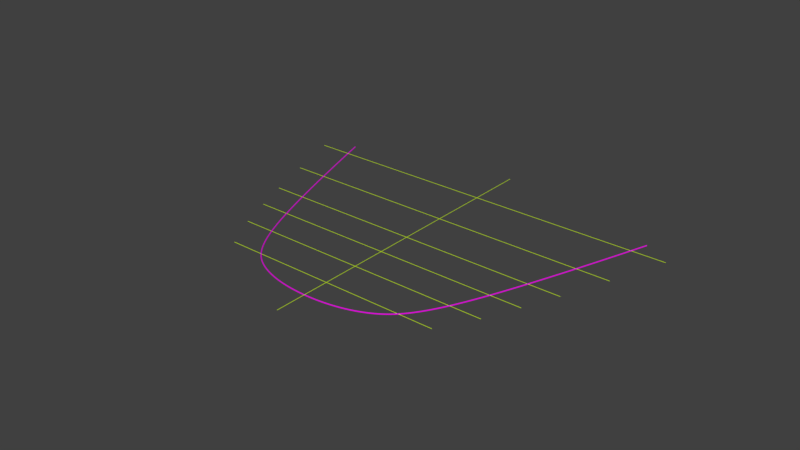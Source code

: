 # Source: objetos.blend  (saved by Blender 2.78.0; exported with 4.5.12 LTS)
import bpy
from mathutils import Matrix  # noqa: F401  (used for matrix-valued properties, if any)

bpy.ops.wm.read_factory_settings(use_empty=True)
scene = bpy.context.scene
scene.name = 'Scene'

# ---- collections
col_collection_1 = bpy.data.collections.new('Collection 1'); scene.collection.children.link(col_collection_1)
col_collection_1.hide_render = True
col_collection_1.hide_viewport = True
col_collection_11 = bpy.data.collections.new('Collection 11'); scene.collection.children.link(col_collection_11)

# ---- materials (node trees are filled in below, after node groups)
mat_material_001 = bpy.data.materials.new('Material.001')
mat_material_001.alpha_threshold = 0.0
mat_material_001.use_transparent_shadow = False
mat_material_001.diffuse_color = (0.8, 0.0, 0.7612, 1.0)
mat_material_001.roughness = 0.5
mat_material_002 = bpy.data.materials.new('Material.002')
mat_material_002.alpha_threshold = 0.0
mat_material_002.use_transparent_shadow = False
mat_material_002.diffuse_color = (0.5521, 0.8, 0.0, 1.0)
mat_material_002.roughness = 0.5

# ---- material node trees

# ---- world
world_world = bpy.data.worlds.new('World'); scene.world = world_world
world_world.color = (0.05088, 0.05088, 0.05088)
world_world.use_sun_shadow = False
world_world.sun_shadow_jitter_overblur = 0.0
world_world.cycles.sampling_method = 'MANUAL'

# ---- meshes
me_plane_000 = bpy.data.meshes.new('Plane.000')
me_plane_000.from_pydata([(2.669, 3.124, 0.0), (3.396, -1.593, -4.912e-08), (5.77, 0.06611, -8.35e-08), (1.521, 2.443, 0.0), (3.699, 4.725, 2.004e-08), (7.714, 2.706, -5.442e-08), (4.363, 6.614, -1.319e-07), (8.871, 4.903, -9.416e-08), (4.773, 8.644, -1.523e-07), (9.538, 7.174, -9.416e-08), (5.302, 11.75, -2.808e-07), (10.25, 10.47, -2.513e-07), (5.68, 14.75, -4.028e-07), (10.99, 14.27, -3.979e-07), (-2.669, 3.124, 0.0), (-3.396, -1.593, -4.912e-08), (-5.77, 0.06611, -8.35e-08), (-1.521, 2.443, 0.0), (-3.699, 4.725, 2.004e-08), (-7.714, 2.706, -5.442e-08), (-4.363, 6.614, -1.319e-07), (-8.871, 4.903, -9.416e-08), (-4.773, 8.644, -1.523e-07), (-9.538, 7.174, -9.416e-08), (-5.302, 11.75, -2.808e-07), (-10.25, 10.47, -2.513e-07), (-5.68, 14.75, -4.028e-07), (-10.99, 14.27, -3.979e-07), (5.96e-08, -2.179, 0.0), (5.96e-08, 2.179, 0.0)], [(28, 1), (3, 29), (2, 5), (4, 0), (7, 9), (8, 6), (13, 12), (11, 13), (12, 10), (1, 2), (5, 7), (9, 11), (8, 10), (4, 6), (0, 3), (28, 15), (17, 29), (16, 19), (18, 14), (21, 23), (22, 20), (27, 26), (25, 27), (26, 24), (15, 16), (19, 21), (23, 25), (22, 24), (18, 20), (14, 17)], [])
me_plane_000.use_remesh_preserve_volume = False
me_plane_000.use_remesh_preserve_attributes = False
me_plane_000.use_mirror_vertex_groups = False
me_plane_000.update()
me_plane_001 = bpy.data.meshes.new('Plane.001')
me_plane_001.from_pydata([(2.669, 3.124, 0.0), (3.396, -1.593, -4.912e-08), (5.77, 0.06611, -8.35e-08), (1.521, 2.443, 0.0), (3.699, 4.725, 2.004e-08), (7.714, 2.706, -5.442e-08), (4.363, 6.614, -1.319e-07), (8.871, 4.903, -9.416e-08), (4.773, 8.644, -1.523e-07), (9.538, 7.174, -9.416e-08), (5.302, 11.75, -2.808e-07), (10.25, 10.47, -2.513e-07), (5.68, 14.75, -4.028e-07), (10.99, 14.27, -3.979e-07), (-2.669, 3.124, 0.0), (-3.396, -1.593, -4.912e-08), (-5.77, 0.06611, -8.35e-08), (-1.521, 2.443, 0.0), (-3.699, 4.725, 2.004e-08), (-7.714, 2.706, -5.442e-08), (-4.363, 6.614, -1.319e-07), (-8.871, 4.903, -9.416e-08), (-4.773, 8.644, -1.523e-07), (-9.538, 7.174, -9.416e-08), (-5.302, 11.75, -2.808e-07), (-10.25, 10.47, -2.513e-07), (5.96e-08, -2.179, 0.0), (5.96e-08, 2.179, 0.0)], [(26, 1), (3, 27), (2, 5), (4, 0), (7, 9), (8, 6), (13, 12), (11, 13), (12, 10), (15, 16), (19, 21), (23, 25), (22, 24), (18, 20), (14, 17), (10, 11), (8, 9), (6, 7), (4, 5), (0, 2), (1, 3), (26, 27), (15, 17), (14, 16), (18, 19), (20, 21), (22, 23), (24, 25)], [])
me_plane_001.use_remesh_preserve_volume = False
me_plane_001.use_remesh_preserve_attributes = False
me_plane_001.use_mirror_vertex_groups = False
me_plane_001.update()

# ---- curves / text
cu_nurbscurve = bpy.data.curves.new('NurbsCurve', 'CURVE')
cu_nurbscurve.dimensions = '3D'
_sp = cu_nurbscurve.splines.new('NURBS'); _sp.points.add(5)
_sp.points.foreach_set('co', [-1.0, 0.7928, 0.0, 1.0, 0.001397, 0.9618, 0.0, 1.0, 1.064, 0.7813, -2.051e-09, 1.0, 1.773, 0.03265, -1.077e-10, 1.0, 3.131, -4.06, 0.0, 1.0, 3.131, -4.06, 0.0, 1.0])
_sp.order_v = 0
cu_nurbscurve.materials.append(mat_material_001)
cu_nurbscurve.use_path = True
cu_nurbscurve.use_path_clamp = True
cu_nurbscurve.bevel_resolution = 3
cu_nurbscurve.bevel_depth = 0.01
cu_nurbscurve.fill_mode = 'FULL'
cu_nurbspath = bpy.data.curves.new('NurbsPath', 'CURVE')
cu_nurbspath.dimensions = '3D'
_sp = cu_nurbspath.splines.new('NURBS'); _sp.points.add(2)
_sp.points.foreach_set('co', [-22.28, -5.913e-05, 0.0, 1.0, 1.789e-06, -5.913e-05, 0.0, 1.0, 22.28, -5.913e-05, 0.0, 1.0])
_sp.order_u = 3
_sp.order_v = 0
_sp.use_endpoint_u = True
_sp = cu_nurbspath.splines.new('NURBS'); _sp.points.add(2)
_sp.points.foreach_set('co', [-26.46, 7.156, 0.0, 1.0, 1.789e-06, 7.156, 0.0, 1.0, 26.46, 7.156, 0.0, 1.0])
_sp.order_u = 3
_sp.order_v = 0
_sp.use_endpoint_u = True
_sp = cu_nurbspath.splines.new('NURBS'); _sp.points.add(2)
_sp.points.foreach_set('co', [-29.44, 13.97, 0.0, 1.0, 1.789e-06, 13.97, 0.0, 1.0, 29.44, 13.97, 0.0, 1.0])
_sp.order_u = 3
_sp.order_v = 0
_sp.use_endpoint_u = True
_sp = cu_nurbspath.splines.new('NURBS'); _sp.points.add(2)
_sp.points.foreach_set('co', [-32.34, 20.96, 0.0, 1.0, 1.789e-06, 20.96, 0.0, 1.0, 32.34, 20.96, 0.0, 1.0])
_sp.order_u = 3
_sp.order_v = 0
_sp.use_endpoint_u = True
_sp = cu_nurbspath.splines.new('NURBS'); _sp.points.add(2)
_sp.points.foreach_set('co', [-35.9, 30.5, 0.0, 1.0, 1.789e-06, 30.5, 0.0, 1.0, 35.9, 30.5, 0.0, 1.0])
_sp.order_u = 3
_sp.order_v = 0
_sp.use_endpoint_u = True
_sp = cu_nurbspath.splines.new('NURBS'); _sp.points.add(2)
_sp.points.foreach_set('co', [-40.08, 42.14, 0.0, 1.0, 1.789e-06, 42.14, 0.0, 1.0, 40.08, 42.14, 0.0, 1.0])
_sp.order_u = 3
_sp.order_v = 0
_sp.use_endpoint_u = True
_sp = cu_nurbspath.splines.new('NURBS'); _sp.points.add(4)
_sp.points.foreach_set('co', [1.789e-06, -11.39, 0.0, 1.0, 1.789e-06, 19.97, 0.0, 1.0, 1.789e-06, 20.97, 0.0, 1.0, 1.789e-06, 21.97, 0.0, 1.0, 1.789e-06, 53.28, 0.0, 1.0])
_sp.order_u = 5
_sp.order_v = 0
_sp.use_endpoint_u = True
cu_nurbspath.materials.append(mat_material_002)
cu_nurbspath.use_path = True
cu_nurbspath.use_path_clamp = True
cu_nurbspath.bevel_resolution = 3
cu_nurbspath.bevel_depth = 0.05
cu_nurbspath.fill_mode = 'FULL'

# ---- objects
ob_hookpai = bpy.data.objects.new('HookPai', None)
ob_hookcorte = bpy.data.objects.new('HookCorte', None)
ob_hookcorte_001 = bpy.data.objects.new('HookCorte.001', None)
ob_hookcorte_002 = bpy.data.objects.new('HookCorte.002', None)
ob_hookcorte_003 = bpy.data.objects.new('HookCorte.003', None)
ob_hookcorte_004 = bpy.data.objects.new('HookCorte.004', None)
ob_hookcorte_005 = bpy.data.objects.new('HookCorte.005', None)
ob_hookcorte_006 = bpy.data.objects.new('HookCorte.006', None)
ob_hookcorte_007 = bpy.data.objects.new('HookCorte.007', None)
ob_hookcorte_008 = bpy.data.objects.new('HookCorte.008', None)
ob_hookcorte_009 = bpy.data.objects.new('HookCorte.009', None)
ob_hookcorte_010 = bpy.data.objects.new('HookCorte.010', None)
ob_hookcorte_011 = bpy.data.objects.new('HookCorte.011', None)
ob_hookcorte_012 = bpy.data.objects.new('HookCorte.012', None)
ob_hookcorte_013 = bpy.data.objects.new('HookCorte.013', None)
ob_hookcorte_014 = bpy.data.objects.new('HookCorte.014', None)
ob_hookcorte_015 = bpy.data.objects.new('HookCorte.015', None)
ob_hookcorte_016 = bpy.data.objects.new('HookCorte.016', None)
ob_hookcorte_017 = bpy.data.objects.new('HookCorte.017', None)
ob_hookcorte_018 = bpy.data.objects.new('HookCorte.018', None)
ob_hookcorte_019 = bpy.data.objects.new('HookCorte.019', None)
ob_hookcorte_020 = bpy.data.objects.new('HookCorte.020', None)
ob_hookcorte_021 = bpy.data.objects.new('HookCorte.021', None)
ob_hookcorte_022 = bpy.data.objects.new('HookCorte.022', None)
ob_hookcorte_023 = bpy.data.objects.new('HookCorte.023', None)
ob_hookcorte_024 = bpy.data.objects.new('HookCorte.024', None)
ob_hookcorte_025 = bpy.data.objects.new('HookCorte.025', None)
ob_hookcorte_026 = bpy.data.objects.new('HookCorte.026', None)
ob_hookcorte_027 = bpy.data.objects.new('HookCorte.027', None)
ob_hookcorte_028 = bpy.data.objects.new('HookCorte.028', None)
ob_hookcorte_029 = bpy.data.objects.new('HookCorte.029', None)
ob_basecortearcada = bpy.data.objects.new('BaseCorteArcada', me_plane_000)
ob_basecortedentes = bpy.data.objects.new('BaseCorteDentes', me_plane_001)
ob_empty_017 = bpy.data.objects.new('Empty.017', None)
ob_empty = bpy.data.objects.new('Empty', None)
ob_empty_001 = bpy.data.objects.new('Empty.001', None)
ob_empty_002 = bpy.data.objects.new('Empty.002', None)
ob_empty_003 = bpy.data.objects.new('Empty.003', None)
ob_empty_004 = bpy.data.objects.new('Empty.004', None)
ob_empty_005 = bpy.data.objects.new('Empty.005', None)
ob_empty_012 = bpy.data.objects.new('Empty.012', None)
ob_empty_014 = bpy.data.objects.new('Empty.014', None)
ob_empty_015 = bpy.data.objects.new('Empty.015', None)
ob_empty_016 = bpy.data.objects.new('Empty.016', None)
ob_linhaarcadaarco = bpy.data.objects.new('LinhaArcadaArco', cu_nurbscurve)
ob_linhaarcadasimetria = bpy.data.objects.new('LinhaArcadaSimetria', cu_nurbspath)

# ---- transforms, parenting, visibility, modifiers, constraints
ob_hookpai.location = (0.0, 0.0, 0.0)
ob_hookpai.empty_display_type = 'SPHERE'
ob_hookpai.empty_display_size = 6.0
ob_hookpai.empty_image_offset = (0.0, 0.0)
ob_hookpai.lineart.crease_threshold = 0.0
ob_hookcorte.parent = ob_hookpai
ob_hookcorte.location = (19.87, 19.7, -1.409e-06)
ob_hookcorte.lock_location = (False, False, True)
ob_hookcorte.lock_rotation = (True, True, True)
ob_hookcorte.empty_display_type = 'SPHERE'
ob_hookcorte.empty_display_size = 2.0
ob_hookcorte.empty_image_offset = (0.0, 0.0)
ob_hookcorte.lineart.crease_threshold = 0.0
ob_hookcorte_001.parent = ob_hookpai
ob_hookcorte_001.location = (38.45, 18.04, -1.392e-06)
ob_hookcorte_001.lock_location = (False, False, True)
ob_hookcorte_001.lock_rotation = (True, True, True)
ob_hookcorte_001.empty_display_type = 'SPHERE'
ob_hookcorte_001.empty_display_size = 2.0
ob_hookcorte_001.empty_image_offset = (0.0, 0.0)
ob_hookcorte_001.lineart.crease_threshold = 0.0
ob_hookcorte_002.parent = ob_hookpai
ob_hookcorte_002.location = (18.54, 9.213, -9.822e-07)
ob_hookcorte_002.lock_location = (False, False, True)
ob_hookcorte_002.lock_rotation = (True, True, True)
ob_hookcorte_002.empty_display_type = 'SPHERE'
ob_hookcorte_002.empty_display_size = 2.0
ob_hookcorte_002.empty_image_offset = (0.0, 0.0)
ob_hookcorte_002.lineart.crease_threshold = 0.0
ob_hookcorte_003.parent = ob_hookpai
ob_hookcorte_003.location = (35.86, 4.728, -8.79e-07)
ob_hookcorte_003.lock_location = (False, False, True)
ob_hookcorte_003.lock_rotation = (True, True, True)
ob_hookcorte_003.empty_display_type = 'SPHERE'
ob_hookcorte_003.empty_display_size = 2.0
ob_hookcorte_003.empty_image_offset = (0.0, 0.0)
ob_hookcorte_003.lineart.crease_threshold = 0.0
ob_hookcorte_004.parent = ob_hookpai
ob_hookcorte_004.location = (16.69, -1.64, -5.328e-07)
ob_hookcorte_004.empty_display_type = 'SPHERE'
ob_hookcorte_004.empty_display_size = 2.0
ob_hookcorte_004.empty_image_offset = (0.0, 0.0)
ob_hookcorte_004.lineart.crease_threshold = 0.0
ob_hookcorte_005.parent = ob_hookpai
ob_hookcorte_005.location = (33.36, -6.782, -3.293e-07)
ob_hookcorte_005.empty_display_type = 'SPHERE'
ob_hookcorte_005.empty_display_size = 2.0
ob_hookcorte_005.empty_image_offset = (0.0, 0.0)
ob_hookcorte_005.lineart.crease_threshold = 0.0
ob_hookcorte_006.parent = ob_hookpai
ob_hookcorte_006.location = (15.26, -8.742, -4.611e-07)
ob_hookcorte_006.empty_display_type = 'SPHERE'
ob_hookcorte_006.empty_display_size = 2.0
ob_hookcorte_006.empty_image_offset = (0.0, 0.0)
ob_hookcorte_006.lineart.crease_threshold = 0.0
ob_hookcorte_007.parent = ob_hookpai
ob_hookcorte_007.location = (31.02, -14.72, -3.293e-07)
ob_hookcorte_007.empty_display_type = 'SPHERE'
ob_hookcorte_007.empty_display_size = 2.0
ob_hookcorte_007.empty_image_offset = (0.0, 0.0)
ob_hookcorte_007.lineart.crease_threshold = 0.0
ob_hookcorte_008.parent = ob_hookpai
ob_hookcorte_008.location = (12.94, -15.35, 7.008e-08)
ob_hookcorte_008.empty_display_type = 'SPHERE'
ob_hookcorte_008.empty_display_size = 2.0
ob_hookcorte_008.empty_image_offset = (0.0, 0.0)
ob_hookcorte_008.lineart.crease_threshold = 0.0
ob_hookcorte_009.parent = ob_hookpai
ob_hookcorte_009.location = (26.98, -22.41, -1.903e-07)
ob_hookcorte_009.empty_display_type = 'SPHERE'
ob_hookcorte_009.empty_display_size = 2.0
ob_hookcorte_009.empty_image_offset = (0.0, 0.0)
ob_hookcorte_009.lineart.crease_threshold = 0.0
ob_hookcorte_010.parent = ob_hookpai
ob_hookcorte_010.location = (9.335, -20.95, 0.0)
ob_hookcorte_010.empty_display_type = 'SPHERE'
ob_hookcorte_010.empty_display_size = 2.0
ob_hookcorte_010.empty_image_offset = (0.0, 0.0)
ob_hookcorte_010.lineart.crease_threshold = 0.0
ob_hookcorte_011.parent = ob_hookpai
ob_hookcorte_011.location = (20.18, -31.64, -2.92e-07)
ob_hookcorte_011.empty_display_type = 'SPHERE'
ob_hookcorte_011.empty_display_size = 2.0
ob_hookcorte_011.empty_image_offset = (0.0, 0.0)
ob_hookcorte_011.lineart.crease_threshold = 0.0
ob_hookcorte_012.parent = ob_hookpai
ob_hookcorte_012.location = (5.319, -23.33, 0.0)
ob_hookcorte_012.empty_display_type = 'SPHERE'
ob_hookcorte_012.empty_display_size = 2.0
ob_hookcorte_012.empty_image_offset = (0.0, 0.0)
ob_hookcorte_012.lineart.crease_threshold = 0.0
ob_hookcorte_013.parent = ob_hookpai
ob_hookcorte_013.location = (11.88, -37.44, -1.718e-07)
ob_hookcorte_013.empty_display_type = 'SPHERE'
ob_hookcorte_013.empty_display_size = 2.0
ob_hookcorte_013.empty_image_offset = (0.0, 0.0)
ob_hookcorte_013.lineart.crease_threshold = 0.0
ob_hookcorte_014.parent = ob_hookpai
ob_hookcorte_014.location = (2.843e-07, -24.25, 0.0)
ob_hookcorte_014.empty_display_type = 'SPHERE'
ob_hookcorte_014.empty_display_size = 2.0
ob_hookcorte_014.empty_image_offset = (0.0, 0.0)
ob_hookcorte_014.lineart.crease_threshold = 0.0
ob_hookcorte_015.parent = ob_hookpai
ob_hookcorte_015.location = (2.843e-07, -39.49, 0.0)
ob_hookcorte_015.empty_display_type = 'SPHERE'
ob_hookcorte_015.empty_display_size = 2.0
ob_hookcorte_015.empty_image_offset = (0.0, 0.0)
ob_hookcorte_015.lineart.crease_threshold = 0.0
ob_hookcorte_016.parent = ob_hookpai
ob_hookcorte_016.location = (-5.319, -23.33, 0.0)
ob_hookcorte_016.empty_display_type = 'SPHERE'
ob_hookcorte_016.empty_display_size = 2.0
ob_hookcorte_016.empty_image_offset = (0.0, 0.0)
ob_hookcorte_016.lineart.crease_threshold = 0.0
ob_hookcorte_017.parent = ob_hookpai
ob_hookcorte_017.location = (-11.88, -37.44, -1.718e-07)
ob_hookcorte_017.empty_display_type = 'SPHERE'
ob_hookcorte_017.empty_display_size = 2.0
ob_hookcorte_017.empty_image_offset = (0.0, 0.0)
ob_hookcorte_017.lineart.crease_threshold = 0.0
ob_hookcorte_018.parent = ob_hookpai
ob_hookcorte_018.location = (-9.335, -20.95, 0.0)
ob_hookcorte_018.empty_display_type = 'SPHERE'
ob_hookcorte_018.empty_display_size = 2.0
ob_hookcorte_018.empty_image_offset = (0.0, 0.0)
ob_hookcorte_018.lineart.crease_threshold = 0.0
ob_hookcorte_019.parent = ob_hookpai
ob_hookcorte_019.location = (-20.18, -31.64, -2.92e-07)
ob_hookcorte_019.empty_display_type = 'SPHERE'
ob_hookcorte_019.empty_display_size = 2.0
ob_hookcorte_019.empty_image_offset = (0.0, 0.0)
ob_hookcorte_019.lineart.crease_threshold = 0.0
ob_hookcorte_020.parent = ob_hookpai
ob_hookcorte_020.location = (-12.94, -15.35, 7.008e-08)
ob_hookcorte_020.empty_display_type = 'SPHERE'
ob_hookcorte_020.empty_display_size = 2.0
ob_hookcorte_020.empty_image_offset = (0.0, 0.0)
ob_hookcorte_020.lineart.crease_threshold = 0.0
ob_hookcorte_021.parent = ob_hookpai
ob_hookcorte_021.location = (-26.98, -22.41, -1.903e-07)
ob_hookcorte_021.empty_display_type = 'SPHERE'
ob_hookcorte_021.empty_display_size = 2.0
ob_hookcorte_021.empty_image_offset = (0.0, 0.0)
ob_hookcorte_021.lineart.crease_threshold = 0.0
ob_hookcorte_022.parent = ob_hookpai
ob_hookcorte_022.location = (-15.26, -8.742, -4.611e-07)
ob_hookcorte_022.empty_display_type = 'SPHERE'
ob_hookcorte_022.empty_display_size = 2.0
ob_hookcorte_022.empty_image_offset = (0.0, 0.0)
ob_hookcorte_022.lineart.crease_threshold = 0.0
ob_hookcorte_023.parent = ob_hookpai
ob_hookcorte_023.location = (-31.02, -14.72, -3.293e-07)
ob_hookcorte_023.empty_display_type = 'SPHERE'
ob_hookcorte_023.empty_display_size = 2.0
ob_hookcorte_023.empty_image_offset = (0.0, 0.0)
ob_hookcorte_023.lineart.crease_threshold = 0.0
ob_hookcorte_024.parent = ob_hookpai
ob_hookcorte_024.location = (-16.69, -1.64, -5.328e-07)
ob_hookcorte_024.empty_display_type = 'SPHERE'
ob_hookcorte_024.empty_display_size = 2.0
ob_hookcorte_024.empty_image_offset = (0.0, 0.0)
ob_hookcorte_024.lineart.crease_threshold = 0.0
ob_hookcorte_025.parent = ob_hookpai
ob_hookcorte_025.location = (-33.36, -6.782, -3.293e-07)
ob_hookcorte_025.empty_display_type = 'SPHERE'
ob_hookcorte_025.empty_display_size = 2.0
ob_hookcorte_025.empty_image_offset = (0.0, 0.0)
ob_hookcorte_025.lineart.crease_threshold = 0.0
ob_hookcorte_026.parent = ob_hookpai
ob_hookcorte_026.location = (-18.54, 9.213, -9.822e-07)
ob_hookcorte_026.empty_display_type = 'SPHERE'
ob_hookcorte_026.empty_display_size = 2.0
ob_hookcorte_026.empty_image_offset = (0.0, 0.0)
ob_hookcorte_026.lineart.crease_threshold = 0.0
ob_hookcorte_027.parent = ob_hookpai
ob_hookcorte_027.location = (-35.86, 4.728, -8.79e-07)
ob_hookcorte_027.empty_display_type = 'SPHERE'
ob_hookcorte_027.empty_display_size = 2.0
ob_hookcorte_027.empty_image_offset = (0.0, 0.0)
ob_hookcorte_027.lineart.crease_threshold = 0.0
ob_hookcorte_028.parent = ob_hookpai
ob_hookcorte_028.location = (-19.87, 19.7, -1.409e-06)
ob_hookcorte_028.empty_display_type = 'SPHERE'
ob_hookcorte_028.empty_display_size = 2.0
ob_hookcorte_028.empty_image_offset = (0.0, 0.0)
ob_hookcorte_028.lineart.crease_threshold = 0.0
ob_hookcorte_029.parent = ob_hookpai
ob_hookcorte_029.location = (-38.45, 18.04, -1.392e-06)
ob_hookcorte_029.empty_display_type = 'SPHERE'
ob_hookcorte_029.empty_display_size = 2.0
ob_hookcorte_029.empty_image_offset = (0.0, 0.0)
ob_hookcorte_029.lineart.crease_threshold = 0.0
ob_basecortearcada.location = (7.58e-08, -31.87, 0.0)
ob_basecortearcada.scale = (3.497, 3.497, 3.497)
ob_basecortearcada.display_type = 'WIRE'
ob_basecortearcada.show_in_front = True
ob_basecortearcada.lineart.crease_threshold = 0.0
_m = ob_basecortearcada.modifiers.new('Hook-Empty.060', 'HOOK')
_m.center = (5.68, 14.75, -4.028e-07)
_m.matrix_inverse = ((3.497, 0.0, 0.0, -19.87), (0.0, 3.497, 0.0, -51.58), (0.0, 0.0, 3.497, 1.409e-06), (0.0, 0.0, 0.0, 1.0))
_m.object = ob_hookcorte
_m = ob_basecortearcada.modifiers.new('Hook-Empty.061', 'HOOK')
_m.center = (10.99, 14.27, -3.979e-07)
_m.matrix_inverse = ((3.497, 0.0, 0.0, -38.45), (-1.042e-07, 3.497, 0.0, -49.91), (0.0, 0.0, 3.497, 1.392e-06), (0.0, 0.0, 0.0, 1.0))
_m.object = ob_hookcorte_001
_m = ob_basecortearcada.modifiers.new('Hook-Empty.062', 'HOOK')
_m.center = (5.302, 11.75, -2.808e-07)
_m.matrix_inverse = ((3.497, 0.0, 0.0, -18.54), (-1.042e-07, 3.497, 0.0, -41.09), (0.0, 0.0, 3.497, 9.822e-07), (0.0, 0.0, 0.0, 1.0))
_m.object = ob_hookcorte_002
_m = ob_basecortearcada.modifiers.new('Hook-Empty.063', 'HOOK')
_m.center = (10.25, 10.47, -2.513e-07)
_m.matrix_inverse = ((3.497, 0.0, 0.0, -35.86), (0.0, 3.497, 0.0, -36.6), (0.0, 0.0, 3.497, 8.79e-07), (0.0, 0.0, 0.0, 1.0))
_m.object = ob_hookcorte_003
_m = ob_basecortearcada.modifiers.new('Hook-Empty.064', 'HOOK')
_m.center = (4.773, 8.644, -1.523e-07)
_m.matrix_inverse = ((3.497, 0.0, 0.0, -16.69), (0.0, 3.497, 0.0, -30.23), (0.0, 0.0, 3.497, 5.328e-07), (0.0, 0.0, 0.0, 1.0))
_m.object = ob_hookcorte_004
_m = ob_basecortearcada.modifiers.new('Hook-Empty.065', 'HOOK')
_m.center = (9.538, 7.174, -9.416e-08)
_m.matrix_inverse = ((3.497, 0.0, 0.0, -33.36), (0.0, 3.497, 0.0, -25.09), (0.0, 0.0, 3.497, 3.293e-07), (0.0, 0.0, 0.0, 1.0))
_m.object = ob_hookcorte_005
_m = ob_basecortearcada.modifiers.new('Hook-Empty.066', 'HOOK')
_m.center = (4.363, 6.614, -1.319e-07)
_m.matrix_inverse = ((3.497, 0.0, 0.0, -15.26), (0.0, 3.497, 0.0, -23.13), (0.0, 0.0, 3.497, 4.611e-07), (0.0, 0.0, 0.0, 1.0))
_m.object = ob_hookcorte_006
_m = ob_basecortearcada.modifiers.new('Hook-Empty.067', 'HOOK')
_m.center = (8.871, 4.903, -9.416e-08)
_m.matrix_inverse = ((3.497, 0.0, 0.0, -31.02), (0.0, 3.497, 0.0, -17.15), (0.0, 0.0, 3.497, 3.293e-07), (0.0, 0.0, 0.0, 1.0))
_m.object = ob_hookcorte_007
_m = ob_basecortearcada.modifiers.new('Hook-Empty.068', 'HOOK')
_m.center = (3.699, 4.725, 2.004e-08)
_m.matrix_inverse = ((3.497, 0.0, 0.0, -12.94), (0.0, 3.497, 0.0, -16.53), (0.0, 0.0, 3.497, -7.008e-08), (0.0, 0.0, 0.0, 1.0))
_m.object = ob_hookcorte_008
_m = ob_basecortearcada.modifiers.new('Hook-Empty.069', 'HOOK')
_m.center = (7.714, 2.706, -5.442e-08)
_m.matrix_inverse = ((3.497, 0.0, 0.0, -26.98), (0.0, 3.497, 0.0, -9.464), (0.0, 0.0, 3.497, 1.903e-07), (0.0, 0.0, 0.0, 1.0))
_m.object = ob_hookcorte_009
_m = ob_basecortearcada.modifiers.new('Hook-Empty.070', 'HOOK')
_m.center = (2.669, 3.124, 0.0)
_m.matrix_inverse = ((3.497, 0.0, 0.0, -9.335), (0.0, 3.497, 0.0, -10.92), (0.0, 0.0, 3.497, 0.0), (0.0, 0.0, 0.0, 1.0))
_m.object = ob_hookcorte_010
_m = ob_basecortearcada.modifiers.new('Hook-Empty.071', 'HOOK')
_m.center = (5.77, 0.06611, -8.35e-08)
_m.matrix_inverse = ((3.497, 0.0, 0.0, -20.18), (4.122e-07, 3.497, 0.0, -0.2312), (6.983e-16, 0.0, 3.497, 2.92e-07), (0.0, 0.0, 0.0, 1.0))
_m.object = ob_hookcorte_011
_m = ob_basecortearcada.modifiers.new('Hook-Empty.072', 'HOOK')
_m.center = (1.521, 2.443, 0.0)
_m.matrix_inverse = ((3.497, 0.0, 0.0, -5.319), (0.0, 3.497, 0.0, -8.545), (0.0, 0.0, 3.497, 0.0), (0.0, 0.0, 0.0, 1.0))
_m.object = ob_hookcorte_012
_m = ob_basecortearcada.modifiers.new('Hook-Empty.073', 'HOOK')
_m.center = (3.396, -1.593, -4.912e-08)
_m.matrix_inverse = ((3.497, 0.0, 0.0, -11.88), (0.0, 3.497, 0.0, 5.571), (0.0, 0.0, 3.497, 1.718e-07), (0.0, 0.0, 0.0, 1.0))
_m.object = ob_hookcorte_013
_m = ob_basecortearcada.modifiers.new('Hook-Empty.074', 'HOOK')
_m.center = (5.96e-08, 2.179, 0.0)
_m.matrix_inverse = ((3.497, 0.0, 0.0, -2.085e-07), (0.0, 3.497, 0.0, -7.622), (0.0, 0.0, 3.497, 0.0), (0.0, 0.0, 0.0, 1.0))
_m.object = ob_hookcorte_014
_m = ob_basecortearcada.modifiers.new('Hook-Empty.075', 'HOOK')
_m.center = (5.96e-08, -2.179, 0.0)
_m.matrix_inverse = ((3.497, 0.0, 0.0, -2.085e-07), (0.0, 3.497, 0.0, 7.622), (0.0, 0.0, 3.497, 0.0), (0.0, 0.0, 0.0, 1.0))
_m.object = ob_hookcorte_015
_m = ob_basecortearcada.modifiers.new('Hook-Empty.076', 'HOOK')
_m.center = (-1.521, 2.443, 0.0)
_m.matrix_inverse = ((3.497, -5.211e-08, 0.0, 5.319), (1.216e-06, 3.497, 0.0, -8.545), (0.0, 0.0, 3.497, 0.0), (0.0, 0.0, 0.0, 1.0))
_m.object = ob_hookcorte_016
_m = ob_basecortearcada.modifiers.new('Hook-Empty.077', 'HOOK')
_m.center = (-3.396, -1.593, -4.912e-08)
_m.matrix_inverse = ((3.497, 0.0, 0.0, 11.88), (0.0, 3.497, 0.0, 5.571), (0.0, 0.0, 3.497, 1.718e-07), (0.0, 0.0, 0.0, 1.0))
_m.object = ob_hookcorte_017
_m = ob_basecortearcada.modifiers.new('Hook-Empty.078', 'HOOK')
_m.center = (-2.669, 3.124, 0.0)
_m.matrix_inverse = ((3.497, 0.0, 0.0, 9.335), (0.0, 3.497, 0.0, -10.92), (0.0, 0.0, 3.497, 0.0), (0.0, 0.0, 0.0, 1.0))
_m.object = ob_hookcorte_018
_m = ob_basecortearcada.modifiers.new('Hook-Empty.079', 'HOOK')
_m.center = (-5.77, 0.06611, -8.35e-08)
_m.matrix_inverse = ((3.497, 0.0, 0.0, 20.18), (-4.122e-07, 3.497, 0.0, -0.2312), (-3.805e-15, 0.0, 3.497, 2.92e-07), (0.0, 0.0, 0.0, 1.0))
_m.object = ob_hookcorte_019
_m = ob_basecortearcada.modifiers.new('Hook-Empty.080', 'HOOK')
_m.center = (-3.699, 4.725, 2.004e-08)
_m.matrix_inverse = ((3.497, 0.0, 0.0, 12.94), (0.0, 3.497, 0.0, -16.53), (-1.553e-15, 0.0, 3.497, -7.008e-08), (0.0, 0.0, 0.0, 1.0))
_m.object = ob_hookcorte_020
_m = ob_basecortearcada.modifiers.new('Hook-Empty.081', 'HOOK')
_m.center = (-7.714, 2.706, -5.442e-08)
_m.matrix_inverse = ((3.497, 0.0, 0.0, 26.98), (0.0, 3.497, 0.0, -9.464), (-1.553e-15, 0.0, 3.497, 1.903e-07), (0.0, 0.0, 0.0, 1.0))
_m.object = ob_hookcorte_021
_m = ob_basecortearcada.modifiers.new('Hook-Empty.082', 'HOOK')
_m.center = (-4.363, 6.614, -1.319e-07)
_m.matrix_inverse = ((3.497, 0.0, 0.0, 15.26), (0.0, 3.497, 0.0, -23.13), (0.0, 0.0, 3.497, 4.611e-07), (0.0, 0.0, 0.0, 1.0))
_m.object = ob_hookcorte_022
_m = ob_basecortearcada.modifiers.new('Hook-Empty.083', 'HOOK')
_m.center = (-8.871, 4.903, -9.416e-08)
_m.matrix_inverse = ((3.497, 0.0, 0.0, 31.02), (0.0, 3.497, 0.0, -17.15), (0.0, 0.0, 3.497, 3.293e-07), (0.0, 0.0, 0.0, 1.0))
_m.object = ob_hookcorte_023
_m = ob_basecortearcada.modifiers.new('Hook-Empty.084', 'HOOK')
_m.center = (-4.773, 8.644, -1.523e-07)
_m.matrix_inverse = ((3.497, 0.0, 0.0, 16.69), (0.0, 3.497, 0.0, -30.23), (0.0, 0.0, 3.497, 5.328e-07), (0.0, 0.0, 0.0, 1.0))
_m.object = ob_hookcorte_024
_m = ob_basecortearcada.modifiers.new('Hook-Empty.085', 'HOOK')
_m.center = (-9.538, 7.174, -9.416e-08)
_m.matrix_inverse = ((3.497, 0.0, 0.0, 33.36), (0.0, 3.497, 0.0, -25.09), (0.0, 0.0, 3.497, 3.293e-07), (0.0, 0.0, 0.0, 1.0))
_m.object = ob_hookcorte_025
_m = ob_basecortearcada.modifiers.new('Hook-Empty.086', 'HOOK')
_m.center = (-5.302, 11.75, -2.808e-07)
_m.matrix_inverse = ((3.497, 0.0, 0.0, 18.54), (1.042e-07, 3.497, 0.0, -41.09), (0.0, 0.0, 3.497, 9.822e-07), (0.0, 0.0, 0.0, 1.0))
_m.object = ob_hookcorte_026
_m = ob_basecortearcada.modifiers.new('Hook-Empty.087', 'HOOK')
_m.center = (-10.25, 10.47, -2.513e-07)
_m.matrix_inverse = ((3.497, 0.0, 0.0, 35.86), (0.0, 3.497, 0.0, -36.6), (0.0, 0.0, 3.497, 8.79e-07), (0.0, 0.0, 0.0, 1.0))
_m.object = ob_hookcorte_027
_m = ob_basecortearcada.modifiers.new('Hook-Empty.088', 'HOOK')
_m.center = (-5.68, 14.75, -4.028e-07)
_m.matrix_inverse = ((3.497, 0.0, 0.0, 19.87), (-2.085e-07, 3.497, 0.0, -51.58), (0.0, 0.0, 3.497, 1.409e-06), (0.0, 0.0, 0.0, 1.0))
_m.object = ob_hookcorte_028
_m = ob_basecortearcada.modifiers.new('Hook-Empty.089', 'HOOK')
_m.center = (-10.99, 14.27, -3.979e-07)
_m.matrix_inverse = ((3.497, 0.0, 0.0, 38.45), (0.0, 3.497, 0.0, -49.91), (0.0, 0.0, 3.497, 1.392e-06), (0.0, 0.0, 0.0, 1.0))
_m.object = ob_hookcorte_029
ob_basecortedentes.location = (7.58e-08, -31.87, 0.0)
ob_basecortedentes.scale = (3.497, 3.497, 3.497)
ob_basecortedentes.display_type = 'WIRE'
ob_basecortedentes.show_in_front = True
ob_basecortedentes.lineart.crease_threshold = 0.0
_m = ob_basecortedentes.modifiers.new('Hook-Empty.060', 'HOOK')
_m.center = (5.68, 14.75, -4.028e-07)
_m.matrix_inverse = ((3.497, 0.0, 0.0, -19.87), (0.0, 3.497, 0.0, -51.58), (0.0, 0.0, 3.497, 1.409e-06), (0.0, 0.0, 0.0, 1.0))
_m.object = ob_hookcorte
_m = ob_basecortedentes.modifiers.new('Hook-Empty.061', 'HOOK')
_m.center = (10.99, 14.27, -3.979e-07)
_m.matrix_inverse = ((3.497, 0.0, 0.0, -38.45), (-1.042e-07, 3.497, 0.0, -49.91), (0.0, 0.0, 3.497, 1.392e-06), (0.0, 0.0, 0.0, 1.0))
_m.object = ob_hookcorte_001
_m = ob_basecortedentes.modifiers.new('Hook-Empty.062', 'HOOK')
_m.center = (5.302, 11.75, -2.808e-07)
_m.matrix_inverse = ((3.497, 0.0, 0.0, -18.54), (-1.042e-07, 3.497, 0.0, -41.09), (0.0, 0.0, 3.497, 9.822e-07), (0.0, 0.0, 0.0, 1.0))
_m.object = ob_hookcorte_002
_m = ob_basecortedentes.modifiers.new('Hook-Empty.063', 'HOOK')
_m.center = (10.25, 10.47, -2.513e-07)
_m.matrix_inverse = ((3.497, 0.0, 0.0, -35.86), (0.0, 3.497, 0.0, -36.6), (0.0, 0.0, 3.497, 8.79e-07), (0.0, 0.0, 0.0, 1.0))
_m.object = ob_hookcorte_003
_m = ob_basecortedentes.modifiers.new('Hook-Empty.064', 'HOOK')
_m.center = (4.773, 8.644, -1.523e-07)
_m.matrix_inverse = ((3.497, 0.0, 0.0, -16.69), (0.0, 3.497, 0.0, -30.23), (0.0, 0.0, 3.497, 5.328e-07), (0.0, 0.0, 0.0, 1.0))
_m.object = ob_hookcorte_004
_m = ob_basecortedentes.modifiers.new('Hook-Empty.065', 'HOOK')
_m.center = (9.538, 7.174, -9.416e-08)
_m.matrix_inverse = ((3.497, 0.0, 0.0, -33.36), (0.0, 3.497, 0.0, -25.09), (0.0, 0.0, 3.497, 3.293e-07), (0.0, 0.0, 0.0, 1.0))
_m.object = ob_hookcorte_005
_m = ob_basecortedentes.modifiers.new('Hook-Empty.066', 'HOOK')
_m.center = (4.363, 6.614, -1.319e-07)
_m.matrix_inverse = ((3.497, 0.0, 0.0, -15.26), (0.0, 3.497, 0.0, -23.13), (0.0, 0.0, 3.497, 4.611e-07), (0.0, 0.0, 0.0, 1.0))
_m.object = ob_hookcorte_006
_m = ob_basecortedentes.modifiers.new('Hook-Empty.067', 'HOOK')
_m.center = (8.871, 4.903, -9.416e-08)
_m.matrix_inverse = ((3.497, 0.0, 0.0, -31.02), (0.0, 3.497, 0.0, -17.15), (0.0, 0.0, 3.497, 3.293e-07), (0.0, 0.0, 0.0, 1.0))
_m.object = ob_hookcorte_007
_m = ob_basecortedentes.modifiers.new('Hook-Empty.068', 'HOOK')
_m.center = (3.699, 4.725, 2.004e-08)
_m.matrix_inverse = ((3.497, 0.0, 0.0, -12.94), (0.0, 3.497, 0.0, -16.53), (0.0, 0.0, 3.497, -7.008e-08), (0.0, 0.0, 0.0, 1.0))
_m.object = ob_hookcorte_008
_m = ob_basecortedentes.modifiers.new('Hook-Empty.069', 'HOOK')
_m.center = (7.714, 2.706, -5.442e-08)
_m.matrix_inverse = ((3.497, 0.0, 0.0, -26.98), (0.0, 3.497, 0.0, -9.464), (0.0, 0.0, 3.497, 1.903e-07), (0.0, 0.0, 0.0, 1.0))
_m.object = ob_hookcorte_009
_m = ob_basecortedentes.modifiers.new('Hook-Empty.070', 'HOOK')
_m.center = (2.669, 3.124, 0.0)
_m.matrix_inverse = ((3.497, 0.0, 0.0, -9.335), (0.0, 3.497, 0.0, -10.92), (0.0, 0.0, 3.497, 0.0), (0.0, 0.0, 0.0, 1.0))
_m.object = ob_hookcorte_010
_m = ob_basecortedentes.modifiers.new('Hook-Empty.071', 'HOOK')
_m.center = (5.77, 0.06611, -8.35e-08)
_m.matrix_inverse = ((3.497, 0.0, 0.0, -20.18), (4.122e-07, 3.497, 0.0, -0.2312), (6.983e-16, 0.0, 3.497, 2.92e-07), (0.0, 0.0, 0.0, 1.0))
_m.object = ob_hookcorte_011
_m = ob_basecortedentes.modifiers.new('Hook-Empty.072', 'HOOK')
_m.center = (1.521, 2.443, 0.0)
_m.matrix_inverse = ((3.497, 0.0, 0.0, -5.319), (0.0, 3.497, 0.0, -8.545), (0.0, 0.0, 3.497, 0.0), (0.0, 0.0, 0.0, 1.0))
_m.object = ob_hookcorte_012
_m = ob_basecortedentes.modifiers.new('Hook-Empty.073', 'HOOK')
_m.center = (3.396, -1.593, -4.912e-08)
_m.matrix_inverse = ((3.497, 0.0, 0.0, -11.88), (0.0, 3.497, 0.0, 5.571), (0.0, 0.0, 3.497, 1.718e-07), (0.0, 0.0, 0.0, 1.0))
_m.object = ob_hookcorte_013
_m = ob_basecortedentes.modifiers.new('Hook-Empty.074', 'HOOK')
_m.center = (5.96e-08, 2.179, 0.0)
_m.matrix_inverse = ((3.497, 0.0, 0.0, -2.085e-07), (0.0, 3.497, 0.0, -7.622), (0.0, 0.0, 3.497, 0.0), (0.0, 0.0, 0.0, 1.0))
_m.object = ob_hookcorte_014
_m = ob_basecortedentes.modifiers.new('Hook-Empty.075', 'HOOK')
_m.center = (5.96e-08, -2.179, 0.0)
_m.matrix_inverse = ((3.497, 0.0, 0.0, -2.085e-07), (0.0, 3.497, 0.0, 7.622), (0.0, 0.0, 3.497, 0.0), (0.0, 0.0, 0.0, 1.0))
_m.object = ob_hookcorte_015
_m = ob_basecortedentes.modifiers.new('Hook-Empty.076', 'HOOK')
_m.center = (-1.521, 2.443, 0.0)
_m.matrix_inverse = ((3.497, -5.211e-08, 0.0, 5.319), (1.216e-06, 3.497, 0.0, -8.545), (0.0, 0.0, 3.497, 0.0), (0.0, 0.0, 0.0, 1.0))
_m.object = ob_hookcorte_016
_m = ob_basecortedentes.modifiers.new('Hook-Empty.077', 'HOOK')
_m.center = (-3.396, -1.593, -4.912e-08)
_m.matrix_inverse = ((3.497, 0.0, 0.0, 11.88), (0.0, 3.497, 0.0, 5.571), (0.0, 0.0, 3.497, 1.718e-07), (0.0, 0.0, 0.0, 1.0))
_m.object = ob_hookcorte_017
_m = ob_basecortedentes.modifiers.new('Hook-Empty.078', 'HOOK')
_m.center = (-2.669, 3.124, 0.0)
_m.matrix_inverse = ((3.497, 0.0, 0.0, 9.335), (0.0, 3.497, 0.0, -10.92), (0.0, 0.0, 3.497, 0.0), (0.0, 0.0, 0.0, 1.0))
_m.object = ob_hookcorte_018
_m = ob_basecortedentes.modifiers.new('Hook-Empty.079', 'HOOK')
_m.center = (-5.77, 0.06611, -8.35e-08)
_m.matrix_inverse = ((3.497, 0.0, 0.0, 20.18), (-4.122e-07, 3.497, 0.0, -0.2312), (-3.805e-15, 0.0, 3.497, 2.92e-07), (0.0, 0.0, 0.0, 1.0))
_m.object = ob_hookcorte_019
_m = ob_basecortedentes.modifiers.new('Hook-Empty.080', 'HOOK')
_m.center = (-3.699, 4.725, 2.004e-08)
_m.matrix_inverse = ((3.497, 0.0, 0.0, 12.94), (0.0, 3.497, 0.0, -16.53), (-1.553e-15, 0.0, 3.497, -7.008e-08), (0.0, 0.0, 0.0, 1.0))
_m.object = ob_hookcorte_020
_m = ob_basecortedentes.modifiers.new('Hook-Empty.081', 'HOOK')
_m.center = (-7.714, 2.706, -5.442e-08)
_m.matrix_inverse = ((3.497, 0.0, 0.0, 26.98), (0.0, 3.497, 0.0, -9.464), (-1.553e-15, 0.0, 3.497, 1.903e-07), (0.0, 0.0, 0.0, 1.0))
_m.object = ob_hookcorte_021
_m = ob_basecortedentes.modifiers.new('Hook-Empty.082', 'HOOK')
_m.center = (-4.363, 6.614, -1.319e-07)
_m.matrix_inverse = ((3.497, 0.0, 0.0, 15.26), (0.0, 3.497, 0.0, -23.13), (0.0, 0.0, 3.497, 4.611e-07), (0.0, 0.0, 0.0, 1.0))
_m.object = ob_hookcorte_022
_m = ob_basecortedentes.modifiers.new('Hook-Empty.083', 'HOOK')
_m.center = (-8.871, 4.903, -9.416e-08)
_m.matrix_inverse = ((3.497, 0.0, 0.0, 31.02), (0.0, 3.497, 0.0, -17.15), (0.0, 0.0, 3.497, 3.293e-07), (0.0, 0.0, 0.0, 1.0))
_m.object = ob_hookcorte_023
_m = ob_basecortedentes.modifiers.new('Hook-Empty.084', 'HOOK')
_m.center = (-4.773, 8.644, -1.523e-07)
_m.matrix_inverse = ((3.497, 0.0, 0.0, 16.69), (0.0, 3.497, 0.0, -30.23), (0.0, 0.0, 3.497, 5.328e-07), (0.0, 0.0, 0.0, 1.0))
_m.object = ob_hookcorte_024
_m = ob_basecortedentes.modifiers.new('Hook-Empty.085', 'HOOK')
_m.center = (-9.538, 7.174, -9.416e-08)
_m.matrix_inverse = ((3.497, 0.0, 0.0, 33.36), (0.0, 3.497, 0.0, -25.09), (0.0, 0.0, 3.497, 3.293e-07), (0.0, 0.0, 0.0, 1.0))
_m.object = ob_hookcorte_025
_m = ob_basecortedentes.modifiers.new('Hook-Empty.086', 'HOOK')
_m.center = (-5.302, 11.75, -2.808e-07)
_m.matrix_inverse = ((3.497, 0.0, 0.0, 18.54), (1.042e-07, 3.497, 0.0, -41.09), (0.0, 0.0, 3.497, 9.822e-07), (0.0, 0.0, 0.0, 1.0))
_m.object = ob_hookcorte_026
_m = ob_basecortedentes.modifiers.new('Hook-Empty.087', 'HOOK')
_m.center = (-10.25, 10.47, -2.513e-07)
_m.matrix_inverse = ((3.497, 0.0, 0.0, 35.86), (0.0, 3.497, 0.0, -36.6), (0.0, 0.0, 3.497, 8.79e-07), (0.0, 0.0, 0.0, 1.0))
_m.object = ob_hookcorte_027
_m = ob_basecortedentes.modifiers.new('Hook-Empty.088', 'HOOK')
_m.center = (-5.68, 14.75, -4.028e-07)
_m.matrix_inverse = ((3.497, 0.0, 0.0, 19.87), (-2.085e-07, 3.497, 0.0, -51.58), (0.0, 0.0, 3.497, 1.409e-06), (0.0, 0.0, 0.0, 1.0))
_m.object = ob_hookcorte_028
_m = ob_basecortedentes.modifiers.new('Hook-Empty.089', 'HOOK')
_m.center = (-10.99, 14.27, -3.979e-07)
_m.matrix_inverse = ((3.497, 0.0, 0.0, 38.45), (0.0, 3.497, 0.0, -49.91), (0.0, 0.0, 3.497, 1.392e-06), (0.0, 0.0, 0.0, 1.0))
_m.object = ob_hookcorte_029
ob_empty_017.location = (2.496e-07, -2.707, 0.0)
ob_empty_017.lock_location = (True, False, True)
ob_empty_017.lock_rotation = (True, True, True)
ob_empty_017.empty_display_type = 'SPHERE'
ob_empty_017.empty_display_size = 8.0
ob_empty_017.empty_image_offset = (0.0, 0.0)
ob_empty_017.lineart.crease_threshold = 0.0
ob_empty.parent = ob_empty_017
ob_empty.matrix_parent_inverse = Matrix(((1.0, 0.0, 0.0, -2.496e-07), (0.0, 1.0, 0.0, 2.707), (0.0, 0.0, 1.0, 0.0), (0.0, 0.0, 0.0, 1.0)))
ob_empty.location = (3.388e-05, -29.6, 0.0)
ob_empty.lock_location = (True, False, True)
ob_empty.lock_rotation = (True, True, True)
ob_empty.empty_display_type = 'SPHERE'
ob_empty.empty_display_size = 3.0
ob_empty.empty_image_offset = (0.0, 0.0)
ob_empty.lineart.crease_threshold = 0.0
ob_empty_001.parent = ob_empty_017
ob_empty_001.matrix_parent_inverse = Matrix(((1.0, 0.0, 0.0, -2.496e-07), (0.0, 1.0, 0.0, 2.707), (0.0, 0.0, 1.0, 0.0), (0.0, 0.0, 0.0, 1.0)))
ob_empty_001.location = (-12.63, -27.46, -2.437e-08)
ob_empty_001.lock_location = (False, False, True)
ob_empty_001.lock_rotation = (True, True, True)
ob_empty_001.empty_display_type = 'SPHERE'
ob_empty_001.empty_display_size = 3.0
ob_empty_001.empty_image_offset = (0.0, 0.0)
ob_empty_001.lineart.crease_threshold = 0.0
ob_empty_002.parent = ob_empty_017
ob_empty_002.matrix_parent_inverse = Matrix(((1.0, 0.0, 0.0, -2.496e-07), (0.0, 1.0, 0.0, 2.707), (0.0, 0.0, 1.0, 0.0), (0.0, 0.0, 0.0, 1.0)))
ob_empty_002.location = (-21.04, -18.57, -1.28e-09)
ob_empty_002.lock_location = (False, False, True)
ob_empty_002.lock_rotation = (True, True, True)
ob_empty_002.empty_display_type = 'SPHERE'
ob_empty_002.empty_display_size = 3.0
ob_empty_002.empty_image_offset = (0.0, 0.0)
ob_empty_002.lineart.crease_threshold = 0.0
ob_empty_003.parent = ob_empty_017
ob_empty_003.matrix_parent_inverse = Matrix(((1.0, 0.0, 0.0, -2.496e-07), (0.0, 1.0, 0.0, 2.707), (0.0, 0.0, 1.0, 0.0), (0.0, 0.0, 0.0, 1.0)))
ob_empty_003.location = (-9.032e-07, -23.67, 0.0)
ob_empty_003.lock_location = (True, False, True)
ob_empty_003.lock_rotation = (True, True, True)
ob_empty_003.empty_display_type = 'CUBE'
ob_empty_003.empty_display_size = 2.0
ob_empty_003.empty_image_offset = (0.0, 0.0)
ob_empty_003.lineart.crease_threshold = 0.0
ob_empty_004.parent = ob_empty_017
ob_empty_004.matrix_parent_inverse = Matrix(((1.0, 0.0, 0.0, -2.496e-07), (0.0, 1.0, 0.0, 2.707), (0.0, 0.0, 1.0, 0.0), (0.0, 0.0, 0.0, 1.0)))
ob_empty_004.location = (-37.17, 30.05, 0.0)
ob_empty_004.lock_location = (False, False, True)
ob_empty_004.lock_rotation = (True, True, True)
ob_empty_004.empty_display_type = 'SPHERE'
ob_empty_004.empty_display_size = 3.0
ob_empty_004.empty_image_offset = (0.0, 0.0)
ob_empty_004.lineart.crease_threshold = 0.0
ob_empty_005.parent = ob_empty_017
ob_empty_005.matrix_parent_inverse = Matrix(((1.0, 0.0, 0.0, -2.496e-07), (0.0, 1.0, 0.0, 2.707), (0.0, 0.0, 1.0, 0.0), (0.0, 0.0, 0.0, 1.0)))
ob_empty_005.location = (-9.032e-07, -16.51, 0.0)
ob_empty_005.lock_location = (True, False, True)
ob_empty_005.lock_rotation = (True, True, True)
ob_empty_005.empty_display_type = 'CUBE'
ob_empty_005.empty_display_size = 2.0
ob_empty_005.empty_image_offset = (0.0, 0.0)
ob_empty_005.lineart.crease_threshold = 0.0
ob_empty_012.parent = ob_empty_017
ob_empty_012.matrix_parent_inverse = Matrix(((1.0, 0.0, 0.0, -2.496e-07), (0.0, 1.0, 0.0, 2.707), (0.0, 0.0, 1.0, 0.0), (0.0, 0.0, 0.0, 1.0)))
ob_empty_012.location = (3.683e-07, -9.693, 0.0)
ob_empty_012.lock_location = (True, False, True)
ob_empty_012.lock_rotation = (True, True, True)
ob_empty_012.empty_display_type = 'CUBE'
ob_empty_012.empty_display_size = 2.0
ob_empty_012.empty_image_offset = (0.0, 0.0)
ob_empty_012.lineart.crease_threshold = 0.0
ob_empty_014.parent = ob_empty_017
ob_empty_014.matrix_parent_inverse = Matrix(((1.0, 0.0, 0.0, -2.496e-07), (0.0, 1.0, 0.0, 2.707), (0.0, 0.0, 1.0, 0.0), (0.0, 0.0, 0.0, 1.0)))
ob_empty_014.location = (-1.539e-06, -2.707, 0.0)
ob_empty_014.lock_location = (True, False, True)
ob_empty_014.lock_rotation = (True, True, True)
ob_empty_014.empty_display_type = 'CUBE'
ob_empty_014.empty_display_size = 2.0
ob_empty_014.empty_image_offset = (0.0, 0.0)
ob_empty_014.lineart.crease_threshold = 0.0
ob_empty_015.parent = ob_empty_017
ob_empty_015.matrix_parent_inverse = Matrix(((1.0, 0.0, 0.0, -2.496e-07), (0.0, 1.0, 0.0, 2.707), (0.0, 0.0, 1.0, 0.0), (0.0, 0.0, 0.0, 1.0)))
ob_empty_015.location = (-2.674e-07, 6.835, 0.0)
ob_empty_015.lock_location = (True, False, True)
ob_empty_015.lock_rotation = (True, True, True)
ob_empty_015.empty_display_type = 'CUBE'
ob_empty_015.empty_display_size = 2.0
ob_empty_015.empty_image_offset = (0.0, 0.0)
ob_empty_015.lineart.crease_threshold = 0.0
ob_empty_016.parent = ob_empty_017
ob_empty_016.matrix_parent_inverse = Matrix(((1.0, 0.0, 0.0, -2.496e-07), (0.0, 1.0, 0.0, 2.707), (0.0, 0.0, 1.0, 0.0), (0.0, 0.0, 0.0, 1.0)))
ob_empty_016.location = (-2.674e-07, 18.48, 0.0)
ob_empty_016.lock_location = (True, False, True)
ob_empty_016.lock_rotation = (True, True, True)
ob_empty_016.empty_display_type = 'CUBE'
ob_empty_016.empty_display_size = 2.0
ob_empty_016.empty_image_offset = (0.0, 0.0)
ob_empty_016.lineart.crease_threshold = 0.0
ob_linhaarcadaarco.parent = ob_empty_017
ob_linhaarcadaarco.matrix_parent_inverse = Matrix(((1.0, 0.0, 0.0, -2.496e-07), (0.0, 1.0, 0.0, 2.707), (0.0, 0.0, 1.0, 0.0), (0.0, 0.0, 0.0, 1.0)))
ob_linhaarcadaarco.location = (0.01662, -18.18, 0.0)
ob_linhaarcadaarco.rotation_euler = (0.0, -0.0, -3.142)
ob_linhaarcadaarco.scale = (11.88, 11.88, 11.88)
ob_linhaarcadaarco.hide_select = True
ob_linhaarcadaarco.lineart.crease_threshold = 0.0
_m = ob_linhaarcadaarco.modifiers.new('Hook-Empty', 'HOOK')
_m.use_apply_on_spline = True
_m.center = (0.001397, 0.9618, 0.0)
_m.matrix_inverse = ((-11.88, 3.871e-06, 0.0, 0.01659), (-3.871e-06, -11.88, 0.0, 11.43), (0.0, 0.0, 11.88, 0.0), (0.0, 0.0, 0.0, 1.0))
_m.object = ob_empty
_m = ob_linhaarcadaarco.modifiers.new('Hook-Empty.001', 'HOOK')
_m.use_apply_on_spline = True
_m.center = (1.064, 0.7813, -2.051e-09)
_m.matrix_inverse = ((-11.88, 3.871e-06, 0.0, 12.64), (-3.871e-06, -11.88, 0.0, 9.281), (-2.149e-22, -6.594e-16, 11.88, 2.437e-08), (0.0, 0.0, 0.0, 1.0))
_m.object = ob_empty_001
_m = ob_linhaarcadaarco.modifiers.new('Hook-Empty.002', 'HOOK')
_m.use_apply_on_spline = True
_m.center = (1.773, 0.03265, -1.077e-10)
_m.matrix_inverse = ((-11.88, 3.871e-06, 0.0, 21.06), (-3.871e-06, -11.88, 0.0, 0.3879), (0.0, 0.0, 11.88, 1.28e-09), (0.0, 0.0, 0.0, 1.0))
_m.object = ob_empty_002
_m = ob_linhaarcadaarco.modifiers.new('Hook-Empty.004', 'HOOK')
_m.use_apply_on_spline = True
_m.center = (3.131, -4.06, 0.0)
_m.matrix_inverse = ((-11.88, 3.871e-06, 0.0, 37.19), (-3.871e-06, -11.88, 0.0, -48.23), (0.0, 0.0, 11.88, 0.0), (0.0, 0.0, 0.0, 1.0))
_m.object = ob_empty_004
_m = ob_linhaarcadaarco.modifiers.new('Mirror', 'MIRROR')
ob_linhaarcadasimetria.location = (-1.539e-06, -23.67, 0.0)
ob_linhaarcadasimetria.hide_select = True
ob_linhaarcadasimetria.lineart.crease_threshold = 0.0
_m = ob_linhaarcadasimetria.modifiers.new('Hook-Empty.003', 'HOOK')
_m.use_apply_on_spline = True
_m.center = (6.358e-07, -5.913e-05, 0.0)
_m.matrix_inverse = ((1.0, 0.0, 0.0, -6.358e-07), (0.0, 1.0, 0.0, 5.913e-05), (0.0, 0.0, 1.0, 0.0), (0.0, 0.0, 0.0, 1.0))
_m.object = ob_empty_003
_m = ob_linhaarcadasimetria.modifiers.new('Hook-Empty.005', 'HOOK')
_m.use_apply_on_spline = True
_m.center = (6.358e-07, 7.156, 0.0)
_m.matrix_inverse = ((1.0, 0.0, 0.0, -6.358e-07), (0.0, 1.0, 0.0, -7.156), (0.0, 0.0, 1.0, 0.0), (0.0, 0.0, 0.0, 1.0))
_m.object = ob_empty_005
_m = ob_linhaarcadasimetria.modifiers.new('Hook-Empty.012', 'HOOK')
_m.use_apply_on_spline = True
_m.center = (1.907e-06, 13.97, 0.0)
_m.matrix_inverse = ((1.0, 0.0, 0.0, -1.907e-06), (0.0, 1.0, 0.0, -13.97), (0.0, 0.0, 1.0, 0.0), (0.0, 0.0, 0.0, 1.0))
_m.object = ob_empty_012
_m = ob_linhaarcadasimetria.modifiers.new('Hook-Empty.015', 'HOOK')
_m.use_apply_on_spline = True
_m.center = (1.272e-06, 30.5, 0.0)
_m.matrix_inverse = ((1.0, 0.0, 0.0, -1.272e-06), (0.0, 1.0, 0.0, -30.5), (0.0, 0.0, 1.0, 0.0), (0.0, 0.0, 0.0, 1.0))
_m.object = ob_empty_015
_m = ob_linhaarcadasimetria.modifiers.new('Hook-Empty.016', 'HOOK')
_m.use_apply_on_spline = True
_m.center = (1.272e-06, 42.14, 0.0)
_m.matrix_inverse = ((1.0, 8.882e-16, 0.0, -1.272e-06), (0.0, 1.0, 0.0, -42.14), (0.0, 0.0, 1.0, 0.0), (0.0, 0.0, 0.0, 1.0))
_m.object = ob_empty_016
_m = ob_linhaarcadasimetria.modifiers.new('Hook-Empty.017', 'HOOK')
_m.use_apply_on_spline = True
_m.center = (1.789e-06, 20.96, 0.0)
_m.matrix_inverse = ((1.0, 0.0, 0.0, -1.789e-06), (0.0, 1.0, 0.0, -20.96), (0.0, 0.0, 1.0, 0.0), (0.0, 0.0, 0.0, 1.0))
_m = ob_linhaarcadasimetria.modifiers.new('Hook-Empty.014', 'HOOK')
_m.use_apply_on_spline = True
_m.center = (0.0, 20.96, 0.0)
_m.matrix_inverse = ((1.0, 0.0, 0.0, 0.0), (0.0, 1.0, 0.0, -20.96), (0.0, 0.0, 1.0, 0.0), (0.0, 0.0, 0.0, 1.0))
_m.object = ob_empty_014
_m = ob_linhaarcadasimetria.modifiers.new('Hook-Empty.018', 'HOOK')
_m.use_apply_on_spline = True
_m.center = (1.789e-06, 20.96, 0.0)
_m.matrix_inverse = ((1.0, 0.0, 0.0, -1.789e-06), (0.0, 1.0, 0.0, -20.96), (0.0, 0.0, 1.0, 0.0), (0.0, 0.0, 0.0, 1.0))
_m.object = ob_empty_017

# ---- collection membership
col_collection_1.objects.link(ob_hookpai)
col_collection_1.objects.link(ob_hookcorte)
col_collection_1.objects.link(ob_hookcorte_001)
col_collection_1.objects.link(ob_hookcorte_002)
col_collection_1.objects.link(ob_hookcorte_003)
col_collection_1.objects.link(ob_hookcorte_004)
col_collection_1.objects.link(ob_hookcorte_005)
col_collection_1.objects.link(ob_hookcorte_006)
col_collection_1.objects.link(ob_hookcorte_007)
col_collection_1.objects.link(ob_hookcorte_008)
col_collection_1.objects.link(ob_hookcorte_009)
col_collection_1.objects.link(ob_hookcorte_010)
col_collection_1.objects.link(ob_hookcorte_011)
col_collection_1.objects.link(ob_hookcorte_012)
col_collection_1.objects.link(ob_hookcorte_013)
col_collection_1.objects.link(ob_hookcorte_014)
col_collection_1.objects.link(ob_hookcorte_015)
col_collection_1.objects.link(ob_hookcorte_016)
col_collection_1.objects.link(ob_hookcorte_017)
col_collection_1.objects.link(ob_hookcorte_018)
col_collection_1.objects.link(ob_hookcorte_019)
col_collection_1.objects.link(ob_hookcorte_020)
col_collection_1.objects.link(ob_hookcorte_021)
col_collection_1.objects.link(ob_hookcorte_022)
col_collection_1.objects.link(ob_hookcorte_023)
col_collection_1.objects.link(ob_hookcorte_024)
col_collection_1.objects.link(ob_hookcorte_025)
col_collection_1.objects.link(ob_hookcorte_026)
col_collection_1.objects.link(ob_hookcorte_027)
col_collection_1.objects.link(ob_hookcorte_028)
col_collection_1.objects.link(ob_hookcorte_029)
col_collection_1.objects.link(ob_basecortearcada)
col_collection_1.objects.link(ob_basecortedentes)
col_collection_11.objects.link(ob_empty_017)
col_collection_11.objects.link(ob_empty)
col_collection_11.objects.link(ob_empty_001)
col_collection_11.objects.link(ob_empty_002)
col_collection_11.objects.link(ob_empty_003)
col_collection_11.objects.link(ob_empty_004)
col_collection_11.objects.link(ob_empty_005)
col_collection_11.objects.link(ob_empty_012)
col_collection_11.objects.link(ob_empty_014)
col_collection_11.objects.link(ob_empty_015)
col_collection_11.objects.link(ob_empty_016)
col_collection_11.objects.link(ob_linhaarcadaarco)
col_collection_11.objects.link(ob_linhaarcadasimetria)

# ---- scene / render settings (as saved in the file)
scene.frame_start = 1; scene.frame_end = 250; scene.frame_set(1)
scene.render.engine = 'BLENDER_EEVEE_NEXT'
scene.render.resolution_percentage = 50
scene.render.dither_intensity = 0.0
scene.cycles.use_denoising = False
scene.cycles.samples = 128
scene.cycles.sampling_pattern = 'TABULATED_SOBOL'
scene.cycles.light_sampling_threshold = 0.0
scene.cycles.use_adaptive_sampling = False
scene.cycles.use_light_tree = False
scene.cycles.blur_glossy = 0.0
scene.cycles.sample_clamp_indirect = 0.0
scene.view_settings.view_transform = 'Standard'
bpy.context.view_layer.update()

# ---- added for rendering (the .blend has no active camera and no usable light): camera, sun
cam_auto = bpy.data.cameras.new('AutoCamera')
cam_auto.lens = 50.0
cam_auto.sensor_width = 36.0
cam_auto.clip_end = 2031.11
ob_auto_camera = bpy.data.objects.new('AutoCamera', cam_auto)
scene.collection.objects.link(ob_auto_camera)
ob_auto_camera.location = (111.745, -138.655, 92.5865)
ob_auto_camera.rotation_euler = (1.09748, -7.21219e-08, 0.694738)
scene.camera = ob_auto_camera
light_auto_sun = bpy.data.lights.new('AutoSun', 'SUN')
light_auto_sun.energy = 3.0
light_auto_sun.angle = 0.0523599
ob_auto_sun = bpy.data.objects.new('AutoSun', light_auto_sun)
scene.collection.objects.link(ob_auto_sun)
ob_auto_sun.rotation_euler = (0.872665, 0.174533, 0.523599)
bpy.context.view_layer.update()
